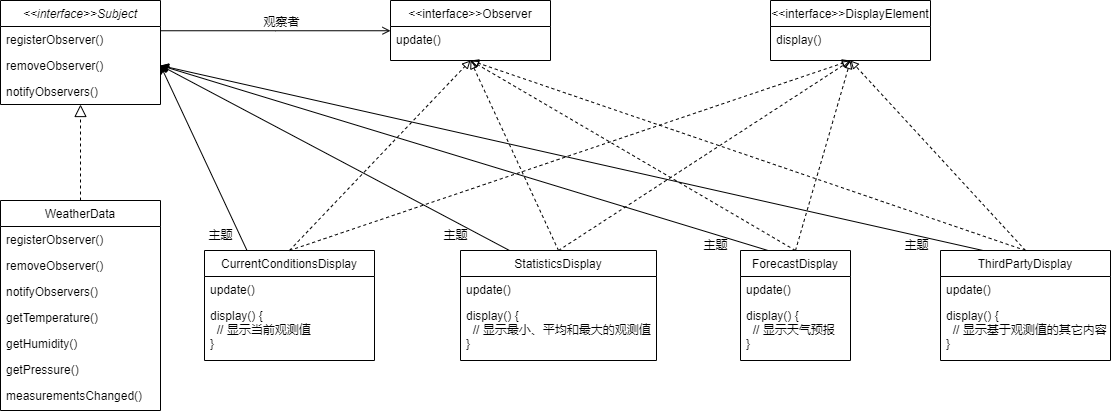

The diagram above was exported from draw.io. Its source (the exported page's mxGraphModel, read from the mxfile embedded in the PNG):
<mxGraphModel dx="1298" dy="811" grid="1" gridSize="10" guides="1" tooltips="1" connect="1" arrows="1" fold="1" page="1" pageScale="1" pageWidth="827" pageHeight="1169" math="0" shadow="0">
  <root>
    <mxCell id="WIyWlLk6GJQsqaUBKTNV-0" />
    <mxCell id="WIyWlLk6GJQsqaUBKTNV-1" parent="WIyWlLk6GJQsqaUBKTNV-0" />
    <mxCell id="zkfFHV4jXpPFQw0GAbJ--0" value="&lt;&lt;interface&gt;&gt;Subject" style="swimlane;fontStyle=2;align=center;verticalAlign=top;childLayout=stackLayout;horizontal=1;startSize=26;horizontalStack=0;resizeParent=1;resizeLast=0;collapsible=1;marginBottom=0;rounded=0;shadow=0;strokeWidth=1;" parent="WIyWlLk6GJQsqaUBKTNV-1" vertex="1">
      <mxGeometry x="300" y="290" width="160" height="104" as="geometry">
        <mxRectangle x="230" y="140" width="160" height="26" as="alternateBounds" />
      </mxGeometry>
    </mxCell>
    <mxCell id="zkfFHV4jXpPFQw0GAbJ--5" value="registerObserver()" style="text;align=left;verticalAlign=top;spacingLeft=4;spacingRight=4;overflow=hidden;rotatable=0;points=[[0,0.5],[1,0.5]];portConstraint=eastwest;" parent="zkfFHV4jXpPFQw0GAbJ--0" vertex="1">
      <mxGeometry y="26" width="160" height="26" as="geometry" />
    </mxCell>
    <mxCell id="-ndWJmlrxJ-LcYGI1kuN-0" value="removeObserver()" style="text;align=left;verticalAlign=top;spacingLeft=4;spacingRight=4;overflow=hidden;rotatable=0;points=[[0,0.5],[1,0.5]];portConstraint=eastwest;" vertex="1" parent="zkfFHV4jXpPFQw0GAbJ--0">
      <mxGeometry y="52" width="160" height="26" as="geometry" />
    </mxCell>
    <mxCell id="-ndWJmlrxJ-LcYGI1kuN-1" value="notifyObservers()" style="text;align=left;verticalAlign=top;spacingLeft=4;spacingRight=4;overflow=hidden;rotatable=0;points=[[0,0.5],[1,0.5]];portConstraint=eastwest;" vertex="1" parent="zkfFHV4jXpPFQw0GAbJ--0">
      <mxGeometry y="78" width="160" height="26" as="geometry" />
    </mxCell>
    <mxCell id="zkfFHV4jXpPFQw0GAbJ--6" value="WeatherData" style="swimlane;fontStyle=0;align=center;verticalAlign=top;childLayout=stackLayout;horizontal=1;startSize=26;horizontalStack=0;resizeParent=1;resizeLast=0;collapsible=1;marginBottom=0;rounded=0;shadow=0;strokeWidth=1;" parent="WIyWlLk6GJQsqaUBKTNV-1" vertex="1">
      <mxGeometry x="300" y="490" width="160" height="210" as="geometry">
        <mxRectangle x="130" y="380" width="160" height="26" as="alternateBounds" />
      </mxGeometry>
    </mxCell>
    <mxCell id="-ndWJmlrxJ-LcYGI1kuN-2" value="registerObserver()" style="text;align=left;verticalAlign=top;spacingLeft=4;spacingRight=4;overflow=hidden;rotatable=0;points=[[0,0.5],[1,0.5]];portConstraint=eastwest;" vertex="1" parent="zkfFHV4jXpPFQw0GAbJ--6">
      <mxGeometry y="26" width="160" height="26" as="geometry" />
    </mxCell>
    <mxCell id="-ndWJmlrxJ-LcYGI1kuN-3" value="removeObserver()" style="text;align=left;verticalAlign=top;spacingLeft=4;spacingRight=4;overflow=hidden;rotatable=0;points=[[0,0.5],[1,0.5]];portConstraint=eastwest;" vertex="1" parent="zkfFHV4jXpPFQw0GAbJ--6">
      <mxGeometry y="52" width="160" height="26" as="geometry" />
    </mxCell>
    <mxCell id="-ndWJmlrxJ-LcYGI1kuN-4" value="notifyObservers()" style="text;align=left;verticalAlign=top;spacingLeft=4;spacingRight=4;overflow=hidden;rotatable=0;points=[[0,0.5],[1,0.5]];portConstraint=eastwest;" vertex="1" parent="zkfFHV4jXpPFQw0GAbJ--6">
      <mxGeometry y="78" width="160" height="26" as="geometry" />
    </mxCell>
    <mxCell id="-ndWJmlrxJ-LcYGI1kuN-5" value="getTemperature()" style="text;align=left;verticalAlign=top;spacingLeft=4;spacingRight=4;overflow=hidden;rotatable=0;points=[[0,0.5],[1,0.5]];portConstraint=eastwest;" vertex="1" parent="zkfFHV4jXpPFQw0GAbJ--6">
      <mxGeometry y="104" width="160" height="26" as="geometry" />
    </mxCell>
    <mxCell id="-ndWJmlrxJ-LcYGI1kuN-6" value="getHumidity()" style="text;align=left;verticalAlign=top;spacingLeft=4;spacingRight=4;overflow=hidden;rotatable=0;points=[[0,0.5],[1,0.5]];portConstraint=eastwest;" vertex="1" parent="zkfFHV4jXpPFQw0GAbJ--6">
      <mxGeometry y="130" width="160" height="26" as="geometry" />
    </mxCell>
    <mxCell id="-ndWJmlrxJ-LcYGI1kuN-7" value="getPressure()" style="text;align=left;verticalAlign=top;spacingLeft=4;spacingRight=4;overflow=hidden;rotatable=0;points=[[0,0.5],[1,0.5]];portConstraint=eastwest;" vertex="1" parent="zkfFHV4jXpPFQw0GAbJ--6">
      <mxGeometry y="156" width="160" height="26" as="geometry" />
    </mxCell>
    <mxCell id="-ndWJmlrxJ-LcYGI1kuN-8" value="measurementsChanged()" style="text;align=left;verticalAlign=top;spacingLeft=4;spacingRight=4;overflow=hidden;rotatable=0;points=[[0,0.5],[1,0.5]];portConstraint=eastwest;" vertex="1" parent="zkfFHV4jXpPFQw0GAbJ--6">
      <mxGeometry y="182" width="160" height="26" as="geometry" />
    </mxCell>
    <mxCell id="zkfFHV4jXpPFQw0GAbJ--12" value="" style="endArrow=block;endSize=10;endFill=0;shadow=0;strokeWidth=1;rounded=0;edgeStyle=elbowEdgeStyle;elbow=vertical;dashed=1;" parent="WIyWlLk6GJQsqaUBKTNV-1" source="zkfFHV4jXpPFQw0GAbJ--6" target="zkfFHV4jXpPFQw0GAbJ--0" edge="1">
      <mxGeometry width="160" relative="1" as="geometry">
        <mxPoint x="280" y="373" as="sourcePoint" />
        <mxPoint x="280" y="373" as="targetPoint" />
      </mxGeometry>
    </mxCell>
    <mxCell id="zkfFHV4jXpPFQw0GAbJ--17" value="&lt;&lt;interface&gt;&gt;Observer" style="swimlane;fontStyle=0;align=center;verticalAlign=top;childLayout=stackLayout;horizontal=1;startSize=26;horizontalStack=0;resizeParent=1;resizeLast=0;collapsible=1;marginBottom=0;rounded=0;shadow=0;strokeWidth=1;" parent="WIyWlLk6GJQsqaUBKTNV-1" vertex="1">
      <mxGeometry x="690" y="290" width="160" height="60" as="geometry">
        <mxRectangle x="550" y="140" width="160" height="26" as="alternateBounds" />
      </mxGeometry>
    </mxCell>
    <mxCell id="zkfFHV4jXpPFQw0GAbJ--24" value="update()" style="text;align=left;verticalAlign=top;spacingLeft=4;spacingRight=4;overflow=hidden;rotatable=0;points=[[0,0.5],[1,0.5]];portConstraint=eastwest;" parent="zkfFHV4jXpPFQw0GAbJ--17" vertex="1">
      <mxGeometry y="26" width="160" height="26" as="geometry" />
    </mxCell>
    <mxCell id="zkfFHV4jXpPFQw0GAbJ--26" value="" style="endArrow=open;shadow=0;strokeWidth=1;rounded=0;endFill=1;edgeStyle=elbowEdgeStyle;elbow=vertical;" parent="WIyWlLk6GJQsqaUBKTNV-1" source="zkfFHV4jXpPFQw0GAbJ--0" target="zkfFHV4jXpPFQw0GAbJ--17" edge="1">
      <mxGeometry x="0.5" y="41" relative="1" as="geometry">
        <mxPoint x="460" y="362" as="sourcePoint" />
        <mxPoint x="620" y="362" as="targetPoint" />
        <mxPoint x="-40" y="32" as="offset" />
      </mxGeometry>
    </mxCell>
    <mxCell id="zkfFHV4jXpPFQw0GAbJ--29" value="观察者" style="text;html=1;resizable=0;points=[];;align=center;verticalAlign=middle;labelBackgroundColor=none;rounded=0;shadow=0;strokeWidth=1;fontSize=12;" parent="zkfFHV4jXpPFQw0GAbJ--26" vertex="1" connectable="0">
      <mxGeometry x="0.5" y="49" relative="1" as="geometry">
        <mxPoint x="-52" y="40" as="offset" />
      </mxGeometry>
    </mxCell>
    <mxCell id="-ndWJmlrxJ-LcYGI1kuN-9" value="&lt;&lt;interface&gt;&gt;DisplayElement" style="swimlane;fontStyle=0;align=center;verticalAlign=top;childLayout=stackLayout;horizontal=1;startSize=26;horizontalStack=0;resizeParent=1;resizeLast=0;collapsible=1;marginBottom=0;rounded=0;shadow=0;strokeWidth=1;" vertex="1" parent="WIyWlLk6GJQsqaUBKTNV-1">
      <mxGeometry x="1070" y="290" width="160" height="60" as="geometry">
        <mxRectangle x="550" y="140" width="160" height="26" as="alternateBounds" />
      </mxGeometry>
    </mxCell>
    <mxCell id="-ndWJmlrxJ-LcYGI1kuN-10" value="display()" style="text;align=left;verticalAlign=top;spacingLeft=4;spacingRight=4;overflow=hidden;rotatable=0;points=[[0,0.5],[1,0.5]];portConstraint=eastwest;" vertex="1" parent="-ndWJmlrxJ-LcYGI1kuN-9">
      <mxGeometry y="26" width="160" height="26" as="geometry" />
    </mxCell>
    <mxCell id="-ndWJmlrxJ-LcYGI1kuN-11" value="CurrentConditionsDisplay" style="swimlane;fontStyle=0;align=center;verticalAlign=top;childLayout=stackLayout;horizontal=1;startSize=26;horizontalStack=0;resizeParent=1;resizeLast=0;collapsible=1;marginBottom=0;rounded=0;shadow=0;strokeWidth=1;" vertex="1" parent="WIyWlLk6GJQsqaUBKTNV-1">
      <mxGeometry x="504" y="540" width="170" height="110" as="geometry">
        <mxRectangle x="550" y="140" width="160" height="26" as="alternateBounds" />
      </mxGeometry>
    </mxCell>
    <mxCell id="-ndWJmlrxJ-LcYGI1kuN-12" value="update()" style="text;align=left;verticalAlign=top;spacingLeft=4;spacingRight=4;overflow=hidden;rotatable=0;points=[[0,0.5],[1,0.5]];portConstraint=eastwest;" vertex="1" parent="-ndWJmlrxJ-LcYGI1kuN-11">
      <mxGeometry y="26" width="170" height="26" as="geometry" />
    </mxCell>
    <mxCell id="-ndWJmlrxJ-LcYGI1kuN-13" value="display() {&#10;  // 显示当前观测值&#10;}" style="text;align=left;verticalAlign=top;spacingLeft=4;spacingRight=4;overflow=hidden;rotatable=0;points=[[0,0.5],[1,0.5]];portConstraint=eastwest;" vertex="1" parent="-ndWJmlrxJ-LcYGI1kuN-11">
      <mxGeometry y="52" width="170" height="58" as="geometry" />
    </mxCell>
    <mxCell id="-ndWJmlrxJ-LcYGI1kuN-14" value="StatisticsDisplay" style="swimlane;fontStyle=0;align=center;verticalAlign=top;childLayout=stackLayout;horizontal=1;startSize=26;horizontalStack=0;resizeParent=1;resizeLast=0;collapsible=1;marginBottom=0;rounded=0;shadow=0;strokeWidth=1;" vertex="1" parent="WIyWlLk6GJQsqaUBKTNV-1">
      <mxGeometry x="760" y="540" width="196" height="110" as="geometry">
        <mxRectangle x="550" y="140" width="160" height="26" as="alternateBounds" />
      </mxGeometry>
    </mxCell>
    <mxCell id="-ndWJmlrxJ-LcYGI1kuN-15" value="update()" style="text;align=left;verticalAlign=top;spacingLeft=4;spacingRight=4;overflow=hidden;rotatable=0;points=[[0,0.5],[1,0.5]];portConstraint=eastwest;" vertex="1" parent="-ndWJmlrxJ-LcYGI1kuN-14">
      <mxGeometry y="26" width="196" height="26" as="geometry" />
    </mxCell>
    <mxCell id="-ndWJmlrxJ-LcYGI1kuN-16" value="display() {&#10;  // 显示最小、平均和最大的观测值&#10;}" style="text;align=left;verticalAlign=top;spacingLeft=4;spacingRight=4;overflow=hidden;rotatable=0;points=[[0,0.5],[1,0.5]];portConstraint=eastwest;" vertex="1" parent="-ndWJmlrxJ-LcYGI1kuN-14">
      <mxGeometry y="52" width="196" height="58" as="geometry" />
    </mxCell>
    <mxCell id="-ndWJmlrxJ-LcYGI1kuN-17" value="ForecastDisplay" style="swimlane;fontStyle=0;align=center;verticalAlign=top;childLayout=stackLayout;horizontal=1;startSize=26;horizontalStack=0;resizeParent=1;resizeLast=0;collapsible=1;marginBottom=0;rounded=0;shadow=0;strokeWidth=1;" vertex="1" parent="WIyWlLk6GJQsqaUBKTNV-1">
      <mxGeometry x="1040" y="540" width="110" height="110" as="geometry">
        <mxRectangle x="550" y="140" width="160" height="26" as="alternateBounds" />
      </mxGeometry>
    </mxCell>
    <mxCell id="-ndWJmlrxJ-LcYGI1kuN-18" value="update()" style="text;align=left;verticalAlign=top;spacingLeft=4;spacingRight=4;overflow=hidden;rotatable=0;points=[[0,0.5],[1,0.5]];portConstraint=eastwest;" vertex="1" parent="-ndWJmlrxJ-LcYGI1kuN-17">
      <mxGeometry y="26" width="110" height="26" as="geometry" />
    </mxCell>
    <mxCell id="-ndWJmlrxJ-LcYGI1kuN-19" value="display() {&#10;  // 显示天气预报&#10;}" style="text;align=left;verticalAlign=top;spacingLeft=4;spacingRight=4;overflow=hidden;rotatable=0;points=[[0,0.5],[1,0.5]];portConstraint=eastwest;" vertex="1" parent="-ndWJmlrxJ-LcYGI1kuN-17">
      <mxGeometry y="52" width="110" height="58" as="geometry" />
    </mxCell>
    <mxCell id="-ndWJmlrxJ-LcYGI1kuN-25" value="" style="endArrow=block;html=1;rounded=0;dashed=1;exitX=0.5;exitY=0;exitDx=0;exitDy=0;entryX=0.5;entryY=1;entryDx=0;entryDy=0;endFill=0;" edge="1" parent="WIyWlLk6GJQsqaUBKTNV-1" source="-ndWJmlrxJ-LcYGI1kuN-11" target="zkfFHV4jXpPFQw0GAbJ--17">
      <mxGeometry width="50" height="50" relative="1" as="geometry">
        <mxPoint x="830" y="490" as="sourcePoint" />
        <mxPoint x="960" y="410" as="targetPoint" />
      </mxGeometry>
    </mxCell>
    <mxCell id="-ndWJmlrxJ-LcYGI1kuN-27" value="" style="endArrow=block;html=1;rounded=0;dashed=1;exitX=0.5;exitY=0;exitDx=0;exitDy=0;entryX=0.5;entryY=1;entryDx=0;entryDy=0;endFill=0;" edge="1" parent="WIyWlLk6GJQsqaUBKTNV-1" source="-ndWJmlrxJ-LcYGI1kuN-11" target="-ndWJmlrxJ-LcYGI1kuN-9">
      <mxGeometry width="50" height="50" relative="1" as="geometry">
        <mxPoint x="599" y="550.0000000000001" as="sourcePoint" />
        <mxPoint x="780" y="360" as="targetPoint" />
      </mxGeometry>
    </mxCell>
    <mxCell id="-ndWJmlrxJ-LcYGI1kuN-28" value="" style="endArrow=block;html=1;rounded=0;dashed=1;exitX=0.5;exitY=0;exitDx=0;exitDy=0;entryX=0.5;entryY=1;entryDx=0;entryDy=0;endFill=0;" edge="1" parent="WIyWlLk6GJQsqaUBKTNV-1" source="-ndWJmlrxJ-LcYGI1kuN-14" target="zkfFHV4jXpPFQw0GAbJ--17">
      <mxGeometry width="50" height="50" relative="1" as="geometry">
        <mxPoint x="599" y="550.0000000000001" as="sourcePoint" />
        <mxPoint x="1160" y="360" as="targetPoint" />
      </mxGeometry>
    </mxCell>
    <mxCell id="-ndWJmlrxJ-LcYGI1kuN-29" value="" style="endArrow=block;html=1;rounded=0;dashed=1;exitX=0.5;exitY=0;exitDx=0;exitDy=0;endFill=0;" edge="1" parent="WIyWlLk6GJQsqaUBKTNV-1" source="-ndWJmlrxJ-LcYGI1kuN-14">
      <mxGeometry width="50" height="50" relative="1" as="geometry">
        <mxPoint x="609" y="560.0000000000001" as="sourcePoint" />
        <mxPoint x="1150" y="350" as="targetPoint" />
      </mxGeometry>
    </mxCell>
    <mxCell id="-ndWJmlrxJ-LcYGI1kuN-30" value="" style="endArrow=block;html=1;rounded=0;dashed=1;exitX=0.5;exitY=0;exitDx=0;exitDy=0;endFill=0;" edge="1" parent="WIyWlLk6GJQsqaUBKTNV-1" source="-ndWJmlrxJ-LcYGI1kuN-17">
      <mxGeometry width="50" height="50" relative="1" as="geometry">
        <mxPoint x="619" y="570.0000000000001" as="sourcePoint" />
        <mxPoint x="770" y="350" as="targetPoint" />
      </mxGeometry>
    </mxCell>
    <mxCell id="-ndWJmlrxJ-LcYGI1kuN-31" value="" style="endArrow=block;html=1;rounded=0;dashed=1;exitX=0.5;exitY=0;exitDx=0;exitDy=0;entryX=0.5;entryY=1;entryDx=0;entryDy=0;endFill=0;" edge="1" parent="WIyWlLk6GJQsqaUBKTNV-1" source="-ndWJmlrxJ-LcYGI1kuN-17" target="-ndWJmlrxJ-LcYGI1kuN-9">
      <mxGeometry width="50" height="50" relative="1" as="geometry">
        <mxPoint x="629" y="580.0000000000001" as="sourcePoint" />
        <mxPoint x="1190" y="390" as="targetPoint" />
      </mxGeometry>
    </mxCell>
    <mxCell id="-ndWJmlrxJ-LcYGI1kuN-32" value="ThirdPartyDisplay" style="swimlane;fontStyle=0;align=center;verticalAlign=top;childLayout=stackLayout;horizontal=1;startSize=26;horizontalStack=0;resizeParent=1;resizeLast=0;collapsible=1;marginBottom=0;rounded=0;shadow=0;strokeWidth=1;" vertex="1" parent="WIyWlLk6GJQsqaUBKTNV-1">
      <mxGeometry x="1240" y="540" width="170" height="110" as="geometry">
        <mxRectangle x="550" y="140" width="160" height="26" as="alternateBounds" />
      </mxGeometry>
    </mxCell>
    <mxCell id="-ndWJmlrxJ-LcYGI1kuN-33" value="update()" style="text;align=left;verticalAlign=top;spacingLeft=4;spacingRight=4;overflow=hidden;rotatable=0;points=[[0,0.5],[1,0.5]];portConstraint=eastwest;" vertex="1" parent="-ndWJmlrxJ-LcYGI1kuN-32">
      <mxGeometry y="26" width="170" height="26" as="geometry" />
    </mxCell>
    <mxCell id="-ndWJmlrxJ-LcYGI1kuN-34" value="display() {&#10;  // 显示基于观测值的其它内容&#10;}" style="text;align=left;verticalAlign=top;spacingLeft=4;spacingRight=4;overflow=hidden;rotatable=0;points=[[0,0.5],[1,0.5]];portConstraint=eastwest;" vertex="1" parent="-ndWJmlrxJ-LcYGI1kuN-32">
      <mxGeometry y="52" width="170" height="58" as="geometry" />
    </mxCell>
    <mxCell id="-ndWJmlrxJ-LcYGI1kuN-35" value="" style="endArrow=block;html=1;rounded=0;dashed=1;exitX=0.5;exitY=0;exitDx=0;exitDy=0;endFill=0;" edge="1" parent="WIyWlLk6GJQsqaUBKTNV-1" source="-ndWJmlrxJ-LcYGI1kuN-32">
      <mxGeometry width="50" height="50" relative="1" as="geometry">
        <mxPoint x="1105" y="550" as="sourcePoint" />
        <mxPoint x="770" y="350" as="targetPoint" />
      </mxGeometry>
    </mxCell>
    <mxCell id="-ndWJmlrxJ-LcYGI1kuN-36" value="" style="endArrow=block;html=1;rounded=0;dashed=1;exitX=0.5;exitY=0;exitDx=0;exitDy=0;endFill=0;" edge="1" parent="WIyWlLk6GJQsqaUBKTNV-1" source="-ndWJmlrxJ-LcYGI1kuN-32">
      <mxGeometry width="50" height="50" relative="1" as="geometry">
        <mxPoint x="1115" y="560" as="sourcePoint" />
        <mxPoint x="1150" y="350" as="targetPoint" />
      </mxGeometry>
    </mxCell>
    <mxCell id="-ndWJmlrxJ-LcYGI1kuN-37" value="" style="endArrow=classic;html=1;rounded=0;exitX=0.25;exitY=0;exitDx=0;exitDy=0;entryX=1;entryY=0.5;entryDx=0;entryDy=0;" edge="1" parent="WIyWlLk6GJQsqaUBKTNV-1" source="-ndWJmlrxJ-LcYGI1kuN-11" target="-ndWJmlrxJ-LcYGI1kuN-0">
      <mxGeometry width="50" height="50" relative="1" as="geometry">
        <mxPoint x="840" y="560" as="sourcePoint" />
        <mxPoint x="500" y="370" as="targetPoint" />
      </mxGeometry>
    </mxCell>
    <mxCell id="-ndWJmlrxJ-LcYGI1kuN-38" value="" style="endArrow=classic;html=1;rounded=0;exitX=0.25;exitY=0;exitDx=0;exitDy=0;entryX=1;entryY=0.5;entryDx=0;entryDy=0;" edge="1" parent="WIyWlLk6GJQsqaUBKTNV-1" source="-ndWJmlrxJ-LcYGI1kuN-14" target="-ndWJmlrxJ-LcYGI1kuN-0">
      <mxGeometry width="50" height="50" relative="1" as="geometry">
        <mxPoint x="556.5" y="550" as="sourcePoint" />
        <mxPoint x="470" y="365" as="targetPoint" />
      </mxGeometry>
    </mxCell>
    <mxCell id="-ndWJmlrxJ-LcYGI1kuN-39" value="" style="endArrow=classic;html=1;rounded=0;exitX=0.25;exitY=0;exitDx=0;exitDy=0;entryX=1;entryY=0.5;entryDx=0;entryDy=0;" edge="1" parent="WIyWlLk6GJQsqaUBKTNV-1" source="-ndWJmlrxJ-LcYGI1kuN-17" target="-ndWJmlrxJ-LcYGI1kuN-0">
      <mxGeometry width="50" height="50" relative="1" as="geometry">
        <mxPoint x="566.5" y="560" as="sourcePoint" />
        <mxPoint x="460" y="360" as="targetPoint" />
      </mxGeometry>
    </mxCell>
    <mxCell id="-ndWJmlrxJ-LcYGI1kuN-40" value="" style="endArrow=classic;html=1;rounded=0;exitX=0.25;exitY=0;exitDx=0;exitDy=0;entryX=1;entryY=0.5;entryDx=0;entryDy=0;" edge="1" parent="WIyWlLk6GJQsqaUBKTNV-1" source="-ndWJmlrxJ-LcYGI1kuN-32" target="-ndWJmlrxJ-LcYGI1kuN-0">
      <mxGeometry width="50" height="50" relative="1" as="geometry">
        <mxPoint x="1077.5" y="550" as="sourcePoint" />
        <mxPoint x="470" y="364.9999999999999" as="targetPoint" />
      </mxGeometry>
    </mxCell>
    <mxCell id="-ndWJmlrxJ-LcYGI1kuN-41" value="主题" style="text;html=1;align=center;verticalAlign=middle;resizable=0;points=[];autosize=1;strokeColor=none;fillColor=none;" vertex="1" parent="WIyWlLk6GJQsqaUBKTNV-1">
      <mxGeometry x="495" y="510" width="50" height="30" as="geometry" />
    </mxCell>
    <mxCell id="-ndWJmlrxJ-LcYGI1kuN-42" value="主题" style="text;html=1;align=center;verticalAlign=middle;resizable=0;points=[];autosize=1;strokeColor=none;fillColor=none;" vertex="1" parent="WIyWlLk6GJQsqaUBKTNV-1">
      <mxGeometry x="730" y="510" width="50" height="30" as="geometry" />
    </mxCell>
    <mxCell id="-ndWJmlrxJ-LcYGI1kuN-44" value="主题" style="text;html=1;align=center;verticalAlign=middle;resizable=0;points=[];autosize=1;strokeColor=none;fillColor=none;" vertex="1" parent="WIyWlLk6GJQsqaUBKTNV-1">
      <mxGeometry x="990" y="520" width="50" height="30" as="geometry" />
    </mxCell>
    <mxCell id="-ndWJmlrxJ-LcYGI1kuN-45" value="主题" style="text;html=1;align=center;verticalAlign=middle;resizable=0;points=[];autosize=1;strokeColor=none;fillColor=none;" vertex="1" parent="WIyWlLk6GJQsqaUBKTNV-1">
      <mxGeometry x="1191" y="520" width="50" height="30" as="geometry" />
    </mxCell>
  </root>
</mxGraphModel>